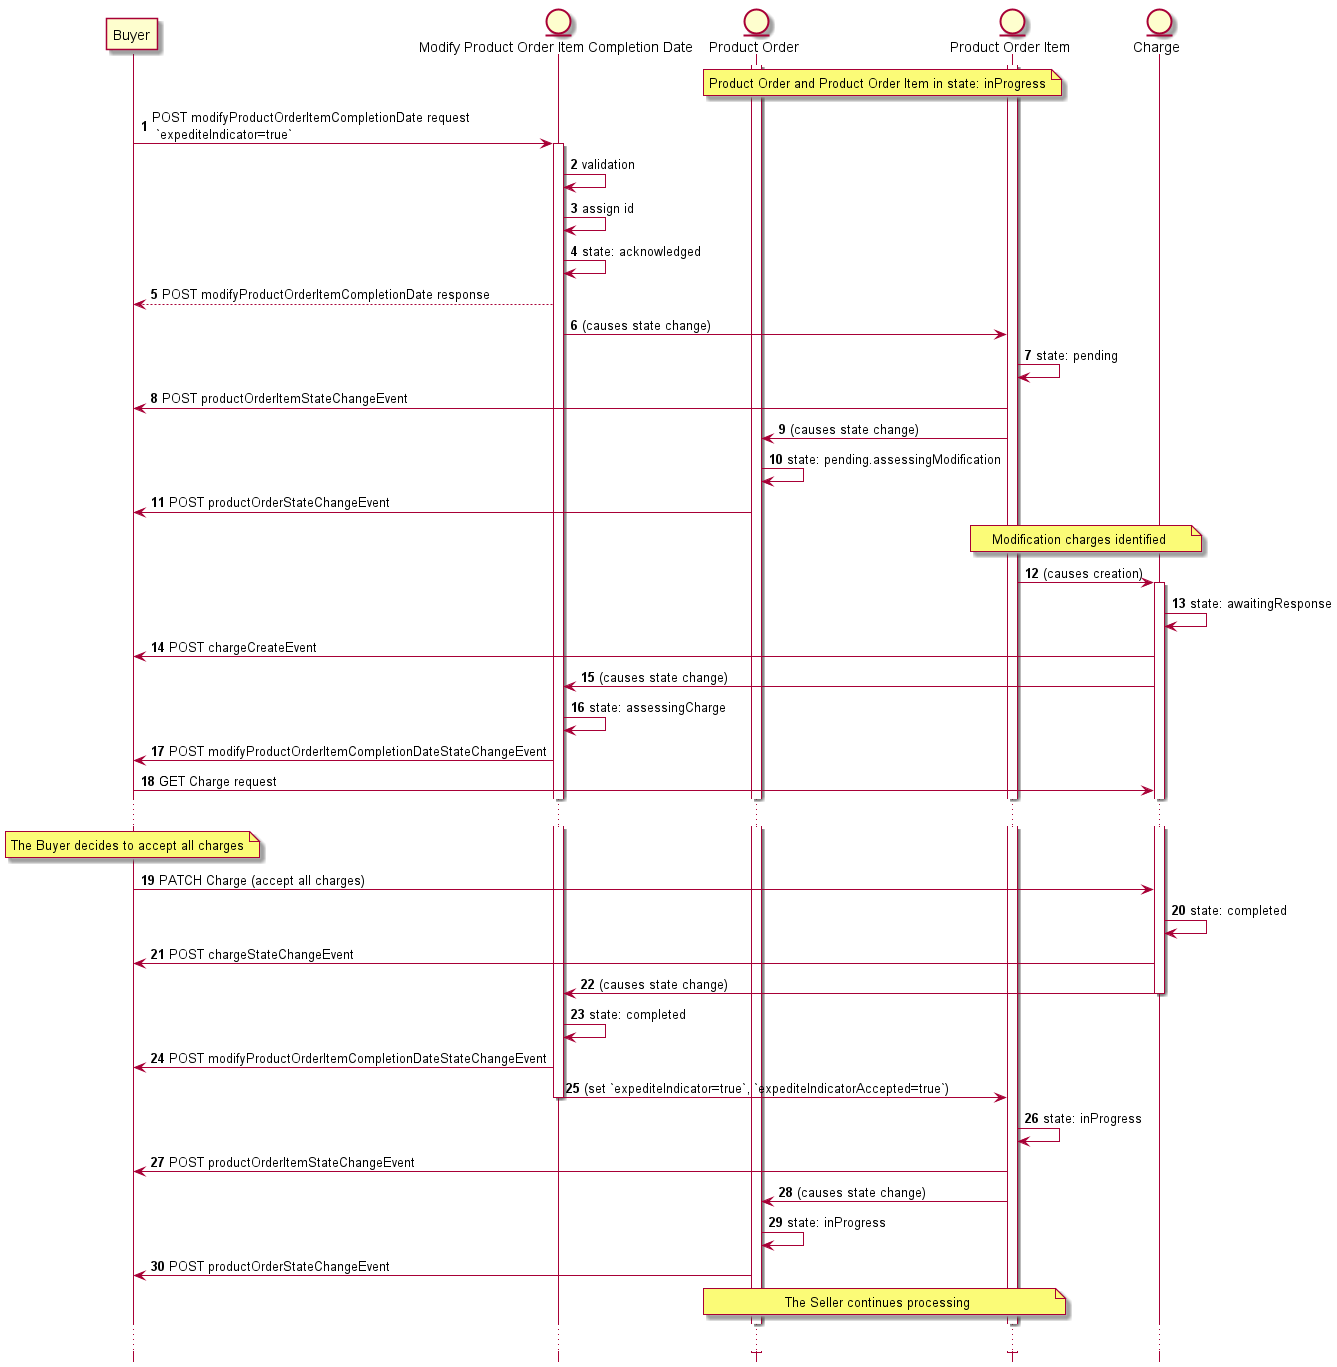

The diagram above was rendered by PlantUML. Its source (embedded in the PNG):
@startuml

hide footbox

participant Buyer
entity "Modify Product Order Item Completion Date" as MPO
entity "Product Order" as PO
entity "Product Order Item" as POI
entity Charge

autonumber
activate PO
activate POI
note over PO, POI: Product Order and Product Order Item in state: inProgress
Buyer -> MPO : POST modifyProductOrderItemCompletionDate request \n `expediteIndicator=true`
activate MPO
MPO -> MPO: validation
MPO -> MPO: assign id
MPO -> MPO: state: acknowledged
MPO --> Buyer: POST modifyProductOrderItemCompletionDate response

MPO -> POI: (causes state change)
POI -> POI: state: pending
POI -> Buyer: POST productOrderItemStateChangeEvent

POI -> PO: (causes state change)
PO -> PO: state: pending.assessingModification
PO -> Buyer: POST productOrderStateChangeEvent


note over POI, Charge: Modification charges identified

POI -> Charge: (causes creation)
activate Charge

Charge -> Charge: state: awaitingResponse
Charge -> Buyer: POST chargeCreateEvent
Charge -> MPO: (causes state change)
MPO -> MPO: state: assessingCharge
MPO -> Buyer: POST modifyProductOrderItemCompletionDateStateChangeEvent
Buyer -> Charge: GET Charge request
...
note over Buyer: The Buyer decides to accept all charges
Buyer -> Charge: PATCH Charge (accept all charges)
Charge -> Charge: state: completed
Charge -> Buyer: POST chargeStateChangeEvent
Charge -> MPO: (causes state change)
deactivate Charge
MPO -> MPO: state: completed
MPO -> Buyer: POST modifyProductOrderItemCompletionDateStateChangeEvent
MPO -> POI: (set `expediteIndicator=true`, `expediteIndicatorAccepted=true`)
deactivate MPO

POI -> POI: state: inProgress
POI -> Buyer: POST productOrderItemStateChangeEvent
POI -> PO: (causes state change)
PO -> PO: state: inProgress
PO -> Buyer: POST productOrderStateChangeEvent

note over PO, POI: The Seller continues processing
...
@enduml